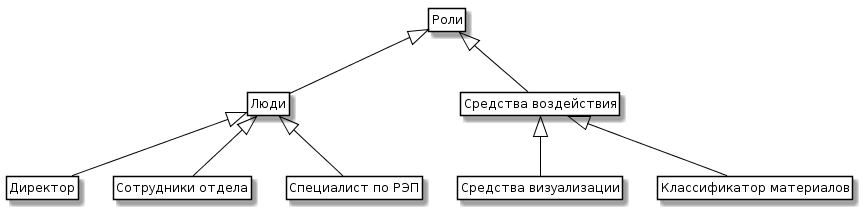

The diagram above was rendered by PlantUML. Its source (embedded in the PNG):
@startuml

skinparam class {
 BackgroundColor White
 ArrowColor Black
 BorderColor Black
}
class Entity as "Роли"

class Input as "Люди"
class Output as "Средства воздействия"

class IN1 as "Директор"
class IN2 as "Сотрудники отдела"
class IN3 as "Специалист по РЭП"

class OUT1 as "Средства визуализации"
class OUT2 as "Классификатор материалов"

Entity <|-- Input 
Entity <|-- Output 

Input <|-- IN1
Input <|-- IN2
Input <|-- IN3
Output <|-- OUT1
Output <|-- OUT2


hide members
hide circle
hide methods
@enduml